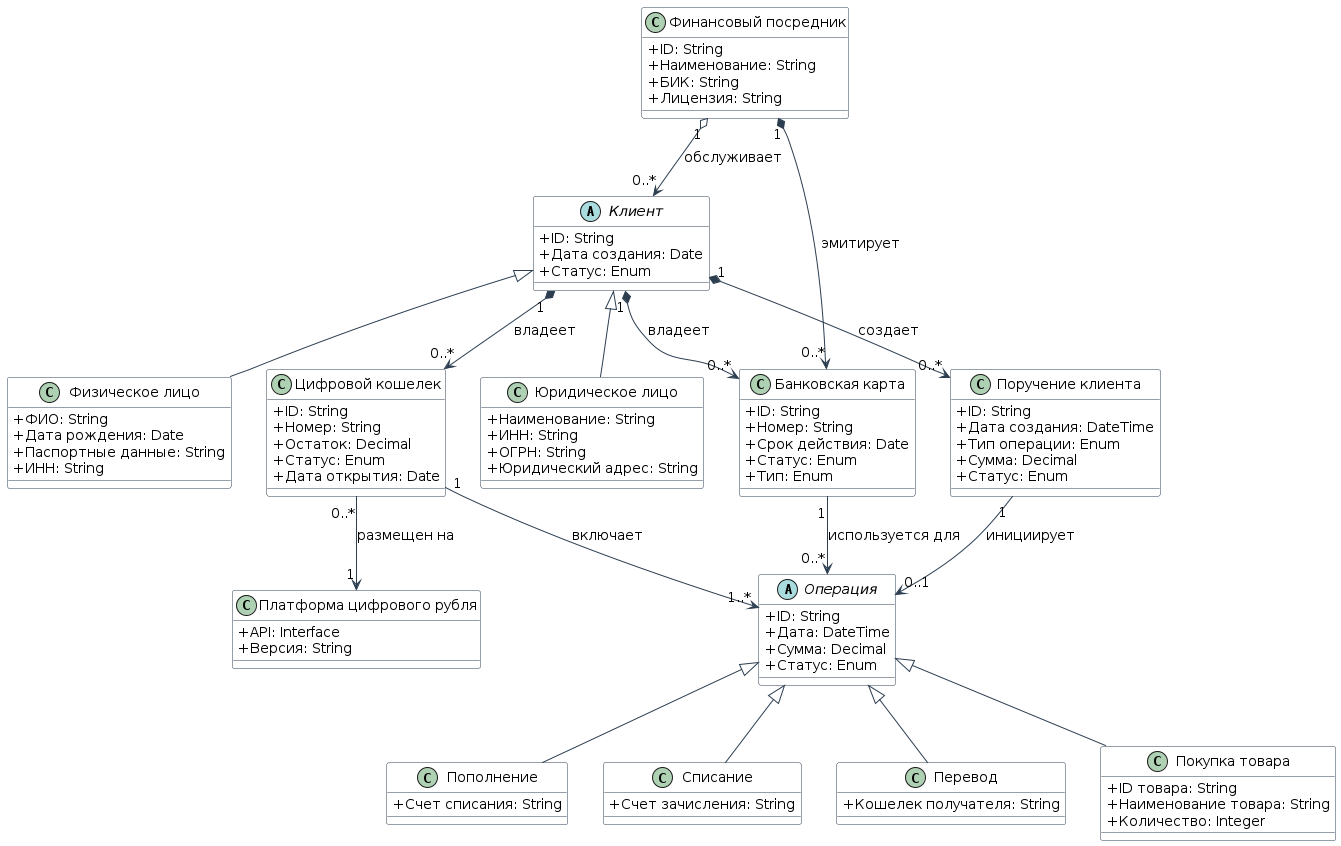

The diagram above was rendered by PlantUML. Its source (embedded in the PNG):
@startuml Цифровой Рубль - Концептуальная модель

' Использование русского языка для имен
skinparam ClassAttributeIconSize 0
skinparam Handwritten false
skinparam DefaultFontName Arial
skinparam DefaultFontSize 14
skinparam Shadowing false

' Стили для диаграммы
skinparam class {
  BackgroundColor white
  ArrowColor #2C3E50
  BorderColor #2C3E50
}

' Абстрактный класс Клиент
abstract class "Клиент" as Client {
  +ID: String
  +Дата создания: Date
  +Статус: Enum
}

' Наследники класса Клиент
class "Физическое лицо" as PersonClient {
  +ФИО: String
  +Дата рождения: Date
  +Паспортные данные: String
  +ИНН: String
}

class "Юридическое лицо" as LegalClient {
  +Наименование: String
  +ИНН: String
  +ОГРН: String
  +Юридический адрес: String
}

' Финансовый посредник (Банк)
class "Финансовый посредник" as FinancialIntermediary {
  +ID: String
  +Наименование: String
  +БИК: String
  +Лицензия: String
}

' Платформа цифрового рубля
class "Платформа цифрового рубля" as DigitalRublePlatform {
  +API: Interface
  +Версия: String
}

' Цифровой кошелек
class "Цифровой кошелек" as DigitalWallet {
  +ID: String
  +Номер: String
  +Остаток: Decimal
  +Статус: Enum
  +Дата открытия: Date
}

' Банковская карта
class "Банковская карта" as BankCard {
  +ID: String
  +Номер: String
  +Срок действия: Date
  +Статус: Enum
  +Тип: Enum
}

' Абстрактный класс Операция
abstract class "Операция" as Operation {
  +ID: String
  +Дата: DateTime
  +Сумма: Decimal
  +Статус: Enum
}

' Наследники класса Операция
class "Пополнение" as Deposit {
  +Счет списания: String
}

class "Списание" as Withdrawal {
  +Счет зачисления: String
}

class "Перевод" as Transfer {
  +Кошелек получателя: String
}

class "Покупка товара" as Purchase {
  +ID товара: String
  +Наименование товара: String
  +Количество: Integer
}

' Поручение клиента
class "Поручение клиента" as ClientOrder {
  +ID: String
  +Дата создания: DateTime
  +Тип операции: Enum
  +Сумма: Decimal
  +Статус: Enum
}

' Отношения между классами
Client <|-- PersonClient
Client <|-- LegalClient

Client "1" *--> "0..*" BankCard : владеет
Client "1" *--> "0..*" DigitalWallet : владеет
Client "1" *--> "0..*" ClientOrder : создает

FinancialIntermediary "1" *--> "0..*" BankCard : эмитирует
FinancialIntermediary "1" o--> "0..*" Client : обслуживает

DigitalWallet "1" --> "1..*" Operation : включает
DigitalWallet "0..*" --> "1" DigitalRublePlatform : размещен на

Operation <|-- Deposit
Operation <|-- Withdrawal
Operation <|-- Transfer
Operation <|-- Purchase

ClientOrder "1" --> "0..1" Operation : инициирует
BankCard "1" --> "0..*" Operation : используется для

@enduml